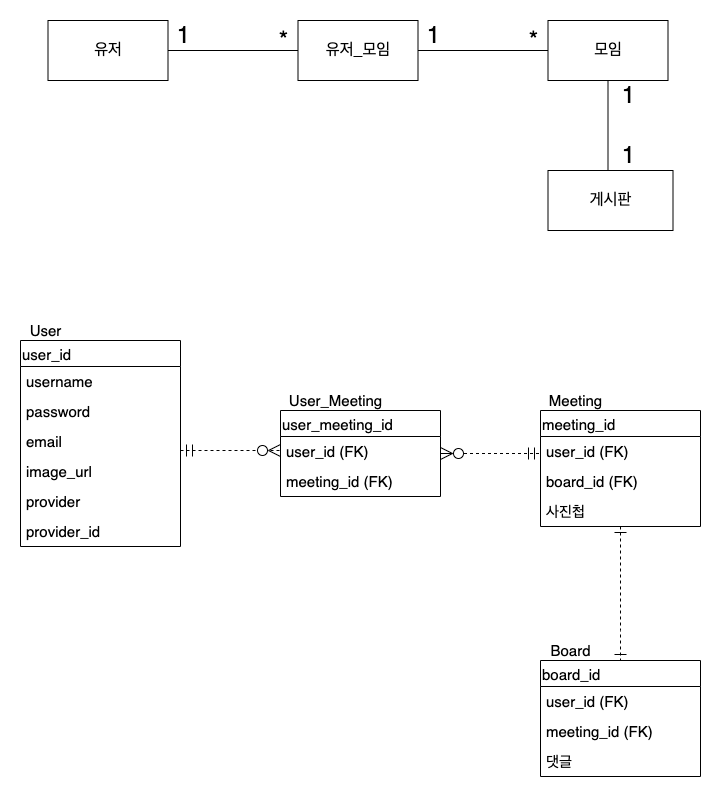

The diagram above was exported from draw.io. Its source (the exported page's mxGraphModel, read from the mxfile embedded in the PNG):
<mxGraphModel dx="786" dy="1129" grid="1" gridSize="10" guides="1" tooltips="1" connect="1" arrows="1" fold="1" page="1" pageScale="1" pageWidth="827" pageHeight="1169" background="none" math="0" shadow="0">
  <root>
    <mxCell id="0" />
    <mxCell id="1" parent="0" />
    <mxCell id="SCEW3R1aY8DF32IBpCtn-1" value="&lt;font size=&quot;3&quot;&gt;유저&lt;/font&gt;" style="rounded=0;whiteSpace=wrap;html=1;" vertex="1" parent="1">
      <mxGeometry x="87.5" y="90" width="120" height="60" as="geometry" />
    </mxCell>
    <mxCell id="SCEW3R1aY8DF32IBpCtn-4" value="&lt;font size=&quot;3&quot;&gt;유저_모임&lt;/font&gt;" style="rounded=0;whiteSpace=wrap;html=1;" vertex="1" parent="1">
      <mxGeometry x="337.5" y="90" width="120" height="60" as="geometry" />
    </mxCell>
    <mxCell id="SCEW3R1aY8DF32IBpCtn-13" value="" style="line;strokeWidth=1;rotatable=0;dashed=0;labelPosition=right;align=left;verticalAlign=middle;spacingTop=0;spacingLeft=6;points=[];portConstraint=eastwest;fontSize=24;" vertex="1" parent="1">
      <mxGeometry x="207.5" y="115" width="130" height="10" as="geometry" />
    </mxCell>
    <mxCell id="SCEW3R1aY8DF32IBpCtn-14" value="1" style="text;html=1;align=center;verticalAlign=middle;resizable=0;points=[];autosize=1;strokeColor=none;fillColor=none;fontSize=24;" vertex="1" parent="1">
      <mxGeometry x="207.5" y="90" width="30" height="30" as="geometry" />
    </mxCell>
    <mxCell id="SCEW3R1aY8DF32IBpCtn-15" value="*" style="text;html=1;align=center;verticalAlign=middle;resizable=0;points=[];autosize=1;strokeColor=none;fillColor=none;fontSize=24;" vertex="1" parent="1">
      <mxGeometry x="307.5" y="95" width="30" height="30" as="geometry" />
    </mxCell>
    <mxCell id="SCEW3R1aY8DF32IBpCtn-16" value="" style="line;strokeWidth=1;rotatable=0;dashed=0;labelPosition=right;align=left;verticalAlign=middle;spacingTop=0;spacingLeft=6;points=[];portConstraint=eastwest;fontSize=24;" vertex="1" parent="1">
      <mxGeometry x="457.5" y="115" width="130" height="10" as="geometry" />
    </mxCell>
    <mxCell id="SCEW3R1aY8DF32IBpCtn-17" value="1" style="text;html=1;align=center;verticalAlign=middle;resizable=0;points=[];autosize=1;strokeColor=none;fillColor=none;fontSize=24;" vertex="1" parent="1">
      <mxGeometry x="457.5" y="90" width="30" height="30" as="geometry" />
    </mxCell>
    <mxCell id="SCEW3R1aY8DF32IBpCtn-18" value="*" style="text;html=1;align=center;verticalAlign=middle;resizable=0;points=[];autosize=1;strokeColor=none;fillColor=none;fontSize=24;" vertex="1" parent="1">
      <mxGeometry x="557.5" y="95" width="30" height="30" as="geometry" />
    </mxCell>
    <mxCell id="SCEW3R1aY8DF32IBpCtn-19" value="&lt;font size=&quot;3&quot;&gt;모임&lt;/font&gt;" style="rounded=0;whiteSpace=wrap;html=1;" vertex="1" parent="1">
      <mxGeometry x="587.5" y="90" width="120" height="60" as="geometry" />
    </mxCell>
    <mxCell id="SCEW3R1aY8DF32IBpCtn-22" value="" style="line;strokeWidth=1;rotatable=0;dashed=0;labelPosition=right;align=left;verticalAlign=middle;spacingTop=0;spacingLeft=6;points=[];portConstraint=eastwest;fontSize=24;direction=south;" vertex="1" parent="1">
      <mxGeometry x="642.5" y="150" width="10" height="90" as="geometry" />
    </mxCell>
    <mxCell id="SCEW3R1aY8DF32IBpCtn-23" value="&lt;font size=&quot;3&quot;&gt;게시판&lt;/font&gt;" style="rounded=0;whiteSpace=wrap;html=1;" vertex="1" parent="1">
      <mxGeometry x="587.5" y="240" width="125" height="60" as="geometry" />
    </mxCell>
    <mxCell id="SCEW3R1aY8DF32IBpCtn-24" value="1" style="text;html=1;align=center;verticalAlign=middle;resizable=0;points=[];autosize=1;strokeColor=none;fillColor=none;fontSize=24;" vertex="1" parent="1">
      <mxGeometry x="652.5" y="150" width="30" height="30" as="geometry" />
    </mxCell>
    <mxCell id="SCEW3R1aY8DF32IBpCtn-25" value="1" style="text;html=1;align=center;verticalAlign=middle;resizable=0;points=[];autosize=1;strokeColor=none;fillColor=none;fontSize=24;" vertex="1" parent="1">
      <mxGeometry x="652.5" y="210" width="30" height="30" as="geometry" />
    </mxCell>
    <mxCell id="SCEW3R1aY8DF32IBpCtn-56" value="user_id" style="swimlane;fontStyle=0;childLayout=stackLayout;horizontal=1;startSize=26;horizontalStack=0;resizeParent=1;resizeParentMax=0;resizeLast=0;collapsible=1;marginBottom=0;align=left;fontSize=15;" vertex="1" parent="1">
      <mxGeometry x="60" y="410" width="160" height="206" as="geometry">
        <mxRectangle x="10" y="410" width="80" height="26" as="alternateBounds" />
      </mxGeometry>
    </mxCell>
    <mxCell id="SCEW3R1aY8DF32IBpCtn-57" value="username" style="text;strokeColor=none;fillColor=none;spacingLeft=4;spacingRight=4;overflow=hidden;rotatable=0;points=[[0,0.5],[1,0.5]];portConstraint=eastwest;fontSize=15;" vertex="1" parent="SCEW3R1aY8DF32IBpCtn-56">
      <mxGeometry y="26" width="160" height="30" as="geometry" />
    </mxCell>
    <mxCell id="SCEW3R1aY8DF32IBpCtn-58" value="password" style="text;strokeColor=none;fillColor=none;spacingLeft=4;spacingRight=4;overflow=hidden;rotatable=0;points=[[0,0.5],[1,0.5]];portConstraint=eastwest;fontSize=15;" vertex="1" parent="SCEW3R1aY8DF32IBpCtn-56">
      <mxGeometry y="56" width="160" height="30" as="geometry" />
    </mxCell>
    <mxCell id="SCEW3R1aY8DF32IBpCtn-59" value="email" style="text;strokeColor=none;fillColor=none;spacingLeft=4;spacingRight=4;overflow=hidden;rotatable=0;points=[[0,0.5],[1,0.5]];portConstraint=eastwest;fontSize=15;" vertex="1" parent="SCEW3R1aY8DF32IBpCtn-56">
      <mxGeometry y="86" width="160" height="30" as="geometry" />
    </mxCell>
    <mxCell id="SCEW3R1aY8DF32IBpCtn-63" value="image_url" style="text;strokeColor=none;fillColor=none;spacingLeft=4;spacingRight=4;overflow=hidden;rotatable=0;points=[[0,0.5],[1,0.5]];portConstraint=eastwest;fontSize=15;" vertex="1" parent="SCEW3R1aY8DF32IBpCtn-56">
      <mxGeometry y="116" width="160" height="30" as="geometry" />
    </mxCell>
    <mxCell id="SCEW3R1aY8DF32IBpCtn-64" value="provider" style="text;strokeColor=none;fillColor=none;spacingLeft=4;spacingRight=4;overflow=hidden;rotatable=0;points=[[0,0.5],[1,0.5]];portConstraint=eastwest;fontSize=15;" vertex="1" parent="SCEW3R1aY8DF32IBpCtn-56">
      <mxGeometry y="146" width="160" height="30" as="geometry" />
    </mxCell>
    <mxCell id="SCEW3R1aY8DF32IBpCtn-65" value="provider_id" style="text;strokeColor=none;fillColor=none;spacingLeft=4;spacingRight=4;overflow=hidden;rotatable=0;points=[[0,0.5],[1,0.5]];portConstraint=eastwest;fontSize=15;" vertex="1" parent="SCEW3R1aY8DF32IBpCtn-56">
      <mxGeometry y="176" width="160" height="30" as="geometry" />
    </mxCell>
    <mxCell id="SCEW3R1aY8DF32IBpCtn-61" value="&lt;font style=&quot;font-size: 15px;&quot;&gt;User&lt;/font&gt;" style="text;html=1;align=center;verticalAlign=middle;resizable=0;points=[];autosize=1;strokeColor=none;fillColor=none;fontSize=15;" vertex="1" parent="1">
      <mxGeometry x="60" y="390" width="50" height="20" as="geometry" />
    </mxCell>
    <mxCell id="SCEW3R1aY8DF32IBpCtn-94" style="edgeStyle=orthogonalEdgeStyle;rounded=0;orthogonalLoop=1;jettySize=auto;html=1;fontSize=12;strokeWidth=1;endArrow=ERmandOne;endFill=0;startArrow=ERzeroToMany;startFill=0;targetPerimeterSpacing=0;endSize=10;sourcePerimeterSpacing=0;startSize=10;dashed=1;" edge="1" parent="1" source="SCEW3R1aY8DF32IBpCtn-71">
      <mxGeometry relative="1" as="geometry">
        <mxPoint x="580" y="523" as="targetPoint" />
      </mxGeometry>
    </mxCell>
    <mxCell id="SCEW3R1aY8DF32IBpCtn-71" value="user_meeting_id" style="swimlane;fontStyle=0;childLayout=stackLayout;horizontal=1;startSize=26;horizontalStack=0;resizeParent=1;resizeParentMax=0;resizeLast=0;collapsible=1;marginBottom=0;align=left;fontSize=15;" vertex="1" parent="1">
      <mxGeometry x="320" y="480" width="160" height="86" as="geometry">
        <mxRectangle x="10" y="410" width="80" height="26" as="alternateBounds" />
      </mxGeometry>
    </mxCell>
    <mxCell id="SCEW3R1aY8DF32IBpCtn-72" value="user_id (FK)" style="text;strokeColor=none;fillColor=none;spacingLeft=4;spacingRight=4;overflow=hidden;rotatable=0;points=[[0,0.5],[1,0.5]];portConstraint=eastwest;fontSize=15;" vertex="1" parent="SCEW3R1aY8DF32IBpCtn-71">
      <mxGeometry y="26" width="160" height="30" as="geometry" />
    </mxCell>
    <mxCell id="SCEW3R1aY8DF32IBpCtn-73" value="meeting_id (FK)" style="text;strokeColor=none;fillColor=none;spacingLeft=4;spacingRight=4;overflow=hidden;rotatable=0;points=[[0,0.5],[1,0.5]];portConstraint=eastwest;fontSize=15;" vertex="1" parent="SCEW3R1aY8DF32IBpCtn-71">
      <mxGeometry y="56" width="160" height="30" as="geometry" />
    </mxCell>
    <mxCell id="SCEW3R1aY8DF32IBpCtn-78" value="&lt;font style=&quot;font-size: 15px&quot;&gt;User_Meeting&lt;/font&gt;" style="text;html=1;align=center;verticalAlign=middle;resizable=0;points=[];autosize=1;strokeColor=none;fillColor=none;fontSize=15;" vertex="1" parent="1">
      <mxGeometry x="320" y="460" width="110" height="20" as="geometry" />
    </mxCell>
    <mxCell id="SCEW3R1aY8DF32IBpCtn-82" value="" style="edgeStyle=entityRelationEdgeStyle;fontSize=12;html=1;endArrow=ERzeroToMany;startArrow=ERmandOne;rounded=0;strokeWidth=1;endSize=10;startSize=10;dashed=1;" edge="1" parent="1">
      <mxGeometry width="100" height="100" relative="1" as="geometry">
        <mxPoint x="220" y="520" as="sourcePoint" />
        <mxPoint x="320" y="520" as="targetPoint" />
      </mxGeometry>
    </mxCell>
    <mxCell id="SCEW3R1aY8DF32IBpCtn-99" style="edgeStyle=orthogonalEdgeStyle;rounded=0;orthogonalLoop=1;jettySize=auto;html=1;dashed=1;fontSize=12;startArrow=ERone;startFill=0;endArrow=ERone;endFill=0;startSize=10;endSize=10;sourcePerimeterSpacing=0;targetPerimeterSpacing=0;strokeWidth=1;entryX=0.5;entryY=0;entryDx=0;entryDy=0;" edge="1" parent="1" source="SCEW3R1aY8DF32IBpCtn-90" target="SCEW3R1aY8DF32IBpCtn-100">
      <mxGeometry relative="1" as="geometry">
        <mxPoint x="660" y="670" as="targetPoint" />
        <Array as="points">
          <mxPoint x="660" y="700" />
          <mxPoint x="660" y="700" />
        </Array>
      </mxGeometry>
    </mxCell>
    <mxCell id="SCEW3R1aY8DF32IBpCtn-90" value="meeting_id" style="swimlane;fontStyle=0;childLayout=stackLayout;horizontal=1;startSize=26;horizontalStack=0;resizeParent=1;resizeParentMax=0;resizeLast=0;collapsible=1;marginBottom=0;align=left;fontSize=15;" vertex="1" parent="1">
      <mxGeometry x="580" y="480" width="160" height="116" as="geometry">
        <mxRectangle x="10" y="410" width="80" height="26" as="alternateBounds" />
      </mxGeometry>
    </mxCell>
    <mxCell id="SCEW3R1aY8DF32IBpCtn-91" value="user_id (FK)" style="text;strokeColor=none;fillColor=none;spacingLeft=4;spacingRight=4;overflow=hidden;rotatable=0;points=[[0,0.5],[1,0.5]];portConstraint=eastwest;fontSize=15;" vertex="1" parent="SCEW3R1aY8DF32IBpCtn-90">
      <mxGeometry y="26" width="160" height="30" as="geometry" />
    </mxCell>
    <mxCell id="SCEW3R1aY8DF32IBpCtn-92" value="board_id (FK)" style="text;strokeColor=none;fillColor=none;spacingLeft=4;spacingRight=4;overflow=hidden;rotatable=0;points=[[0,0.5],[1,0.5]];portConstraint=eastwest;fontSize=15;" vertex="1" parent="SCEW3R1aY8DF32IBpCtn-90">
      <mxGeometry y="56" width="160" height="30" as="geometry" />
    </mxCell>
    <mxCell id="SCEW3R1aY8DF32IBpCtn-113" value="사진첩" style="text;strokeColor=none;fillColor=none;spacingLeft=4;spacingRight=4;overflow=hidden;rotatable=0;points=[[0,0.5],[1,0.5]];portConstraint=eastwest;fontSize=15;" vertex="1" parent="SCEW3R1aY8DF32IBpCtn-90">
      <mxGeometry y="86" width="160" height="30" as="geometry" />
    </mxCell>
    <mxCell id="SCEW3R1aY8DF32IBpCtn-96" value="Meeting" style="text;html=1;align=center;verticalAlign=middle;resizable=0;points=[];autosize=1;strokeColor=none;fillColor=none;fontSize=15;" vertex="1" parent="1">
      <mxGeometry x="580" y="460" width="70" height="20" as="geometry" />
    </mxCell>
    <mxCell id="SCEW3R1aY8DF32IBpCtn-100" value="board_id" style="swimlane;fontStyle=0;childLayout=stackLayout;horizontal=1;startSize=26;horizontalStack=0;resizeParent=1;resizeParentMax=0;resizeLast=0;collapsible=1;marginBottom=0;align=left;fontSize=15;" vertex="1" parent="1">
      <mxGeometry x="580" y="730" width="160" height="116" as="geometry">
        <mxRectangle x="10" y="410" width="80" height="26" as="alternateBounds" />
      </mxGeometry>
    </mxCell>
    <mxCell id="SCEW3R1aY8DF32IBpCtn-101" value="user_id (FK)" style="text;strokeColor=none;fillColor=none;spacingLeft=4;spacingRight=4;overflow=hidden;rotatable=0;points=[[0,0.5],[1,0.5]];portConstraint=eastwest;fontSize=15;" vertex="1" parent="SCEW3R1aY8DF32IBpCtn-100">
      <mxGeometry y="26" width="160" height="30" as="geometry" />
    </mxCell>
    <mxCell id="SCEW3R1aY8DF32IBpCtn-102" value="meeting_id (FK)" style="text;strokeColor=none;fillColor=none;spacingLeft=4;spacingRight=4;overflow=hidden;rotatable=0;points=[[0,0.5],[1,0.5]];portConstraint=eastwest;fontSize=15;" vertex="1" parent="SCEW3R1aY8DF32IBpCtn-100">
      <mxGeometry y="56" width="160" height="30" as="geometry" />
    </mxCell>
    <mxCell id="SCEW3R1aY8DF32IBpCtn-109" value="댓글" style="text;strokeColor=none;fillColor=none;spacingLeft=4;spacingRight=4;overflow=hidden;rotatable=0;points=[[0,0.5],[1,0.5]];portConstraint=eastwest;fontSize=15;" vertex="1" parent="SCEW3R1aY8DF32IBpCtn-100">
      <mxGeometry y="86" width="160" height="30" as="geometry" />
    </mxCell>
    <mxCell id="SCEW3R1aY8DF32IBpCtn-104" value="Board" style="text;html=1;align=center;verticalAlign=middle;resizable=0;points=[];autosize=1;strokeColor=none;fillColor=none;fontSize=15;" vertex="1" parent="1">
      <mxGeometry x="580" y="710" width="60" height="20" as="geometry" />
    </mxCell>
  </root>
</mxGraphModel>